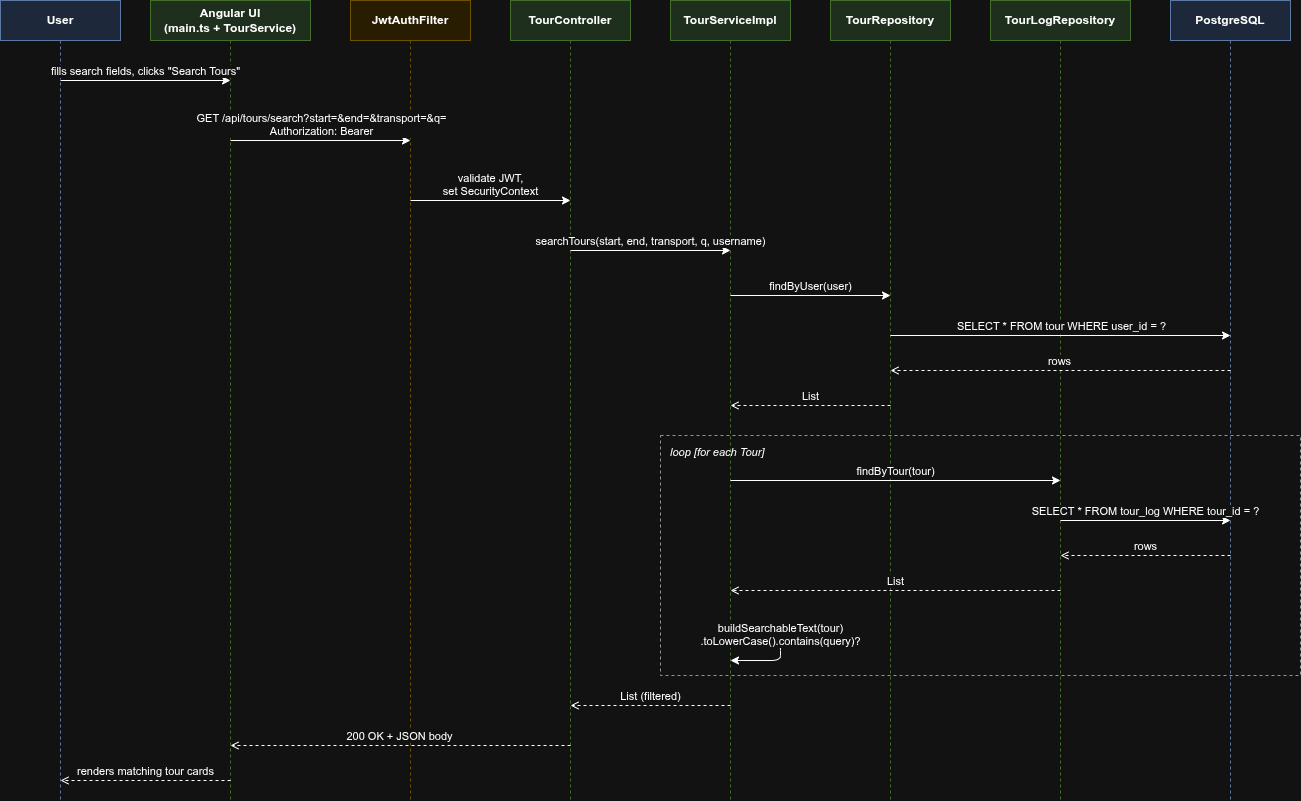

The diagram above was exported from draw.io. Its source (the exported page's mxGraphModel, read from the mxfile embedded in the PNG):
<mxGraphModel dx="1488" dy="925" grid="1" gridSize="10" guides="1" tooltips="1" connect="1" arrows="1" fold="1" page="1" pageScale="1" pageWidth="1500" pageHeight="900" math="0" shadow="0">
  <root>
    <mxCell id="0" />
    <mxCell id="1" parent="0" />
    <mxCell id="ll_user" parent="1" style="shape=umlLifeline;perimeter=lifelinePerimeter;whiteSpace=wrap;html=1;container=1;collapsible=0;recursiveResize=0;outlineConnect=0;size=40;fillColor=#dae8fc;strokeColor=#6c8ebf;fontStyle=1;" value="User" vertex="1">
      <mxGeometry height="800" width="120" x="40" y="40" as="geometry" />
    </mxCell>
    <mxCell id="ll_ui" parent="1" style="shape=umlLifeline;perimeter=lifelinePerimeter;whiteSpace=wrap;html=1;container=1;collapsible=0;recursiveResize=0;outlineConnect=0;size=40;fillColor=#d5e8d4;strokeColor=#82b366;fontStyle=1;" value="Angular UI&#10;(main.ts + TourService)" vertex="1">
      <mxGeometry height="800" width="160" x="190" y="40" as="geometry" />
    </mxCell>
    <mxCell id="ll_jwt" parent="1" style="shape=umlLifeline;perimeter=lifelinePerimeter;whiteSpace=wrap;html=1;container=1;collapsible=0;recursiveResize=0;outlineConnect=0;size=40;fillColor=#fff2cc;strokeColor=#d6b656;fontStyle=1;" value="JwtAuthFilter" vertex="1">
      <mxGeometry height="800" width="120" x="390" y="40" as="geometry" />
    </mxCell>
    <mxCell id="ll_ctrl" parent="1" style="shape=umlLifeline;perimeter=lifelinePerimeter;whiteSpace=wrap;html=1;container=1;collapsible=0;recursiveResize=0;outlineConnect=0;size=40;fillColor=#d5e8d4;strokeColor=#82b366;fontStyle=1;" value="TourController" vertex="1">
      <mxGeometry height="800" width="120" x="550" y="40" as="geometry" />
    </mxCell>
    <mxCell id="ll_svc" parent="1" style="shape=umlLifeline;perimeter=lifelinePerimeter;whiteSpace=wrap;html=1;container=1;collapsible=0;recursiveResize=0;outlineConnect=0;size=40;fillColor=#d5e8d4;strokeColor=#82b366;fontStyle=1;" value="TourServiceImpl" vertex="1">
      <mxGeometry height="800" width="120" x="710" y="40" as="geometry" />
    </mxCell>
    <mxCell id="ll_repo_tour" parent="1" style="shape=umlLifeline;perimeter=lifelinePerimeter;whiteSpace=wrap;html=1;container=1;collapsible=0;recursiveResize=0;outlineConnect=0;size=40;fillColor=#d5e8d4;strokeColor=#82b366;fontStyle=1;" value="TourRepository" vertex="1">
      <mxGeometry height="800" width="120" x="870" y="40" as="geometry" />
    </mxCell>
    <mxCell id="ll_repo_log" parent="1" style="shape=umlLifeline;perimeter=lifelinePerimeter;whiteSpace=wrap;html=1;container=1;collapsible=0;recursiveResize=0;outlineConnect=0;size=40;fillColor=#d5e8d4;strokeColor=#82b366;fontStyle=1;" value="TourLogRepository" vertex="1">
      <mxGeometry height="800" width="140" x="1030" y="40" as="geometry" />
    </mxCell>
    <mxCell id="ll_db" parent="1" style="shape=umlLifeline;perimeter=lifelinePerimeter;whiteSpace=wrap;html=1;container=1;collapsible=0;recursiveResize=0;outlineConnect=0;size=40;fillColor=#dae8fc;strokeColor=#6c8ebf;fontStyle=1;" value="PostgreSQL" vertex="1">
      <mxGeometry height="800" width="120" x="1210" y="40" as="geometry" />
    </mxCell>
    <mxCell id="m1" edge="1" parent="1" style="endArrow=classic;html=1;fontSize=11;verticalAlign=bottom;" value="fills search fields, clicks &quot;Search Tours&quot;">
      <mxGeometry relative="1" as="geometry">
        <mxPoint x="100" y="120" as="sourcePoint" />
        <mxPoint x="270" y="120" as="targetPoint" />
      </mxGeometry>
    </mxCell>
    <mxCell id="m2" edge="1" parent="1" style="endArrow=classic;html=1;fontSize=11;verticalAlign=bottom;" value="GET /api/tours/search?start=&amp;end=&amp;transport=&amp;q=&#10;Authorization: Bearer &lt;jwt&gt;">
      <mxGeometry relative="1" as="geometry">
        <mxPoint x="270" y="180" as="sourcePoint" />
        <mxPoint x="450" y="180" as="targetPoint" />
      </mxGeometry>
    </mxCell>
    <mxCell id="m3" edge="1" parent="1" style="endArrow=classic;html=1;fontSize=11;verticalAlign=bottom;" value="validate JWT,&#10;set SecurityContext">
      <mxGeometry relative="1" as="geometry">
        <mxPoint x="450" y="240" as="sourcePoint" />
        <mxPoint x="610" y="240" as="targetPoint" />
      </mxGeometry>
    </mxCell>
    <mxCell id="m4" edge="1" parent="1" style="endArrow=classic;html=1;fontSize=11;verticalAlign=bottom;" value="searchTours(start, end, transport, q, username)">
      <mxGeometry relative="1" as="geometry">
        <mxPoint x="610" y="290" as="sourcePoint" />
        <mxPoint x="770" y="290" as="targetPoint" />
      </mxGeometry>
    </mxCell>
    <mxCell id="m5" edge="1" parent="1" style="endArrow=classic;html=1;fontSize=11;verticalAlign=bottom;" value="findByUser(user)">
      <mxGeometry relative="1" as="geometry">
        <mxPoint x="770" y="335" as="sourcePoint" />
        <mxPoint x="930" y="335" as="targetPoint" />
      </mxGeometry>
    </mxCell>
    <mxCell id="m6" edge="1" parent="1" style="endArrow=classic;html=1;fontSize=11;verticalAlign=bottom;" value="SELECT * FROM tour WHERE user_id = ?">
      <mxGeometry relative="1" as="geometry">
        <mxPoint x="930" y="375" as="sourcePoint" />
        <mxPoint x="1270" y="375" as="targetPoint" />
      </mxGeometry>
    </mxCell>
    <mxCell id="m7" edge="1" parent="1" style="endArrow=open;html=1;dashed=1;fontSize=11;verticalAlign=bottom;" value="rows">
      <mxGeometry relative="1" as="geometry">
        <mxPoint x="1270" y="410" as="sourcePoint" />
        <mxPoint x="930" y="410" as="targetPoint" />
      </mxGeometry>
    </mxCell>
    <mxCell id="m8" edge="1" parent="1" style="endArrow=open;html=1;dashed=1;fontSize=11;verticalAlign=bottom;" value="List&lt;Tour&gt;">
      <mxGeometry relative="1" as="geometry">
        <mxPoint x="930" y="445" as="sourcePoint" />
        <mxPoint x="770" y="445" as="targetPoint" />
      </mxGeometry>
    </mxCell>
    <mxCell id="loop_frame" parent="1" style="rounded=0;whiteSpace=wrap;html=1;fillColor=none;verticalAlign=top;align=left;spacingLeft=8;spacingTop=4;dashed=1;fontStyle=2;fontSize=11;strokeColor=#666666;" value="loop  [for each Tour]" vertex="1">
      <mxGeometry height="240" width="640" x="700" y="475" as="geometry" />
    </mxCell>
    <mxCell id="m9" edge="1" parent="1" style="endArrow=classic;html=1;fontSize=11;verticalAlign=bottom;" value="findByTour(tour)">
      <mxGeometry relative="1" as="geometry">
        <mxPoint x="770" y="520" as="sourcePoint" />
        <mxPoint x="1100" y="520" as="targetPoint" />
      </mxGeometry>
    </mxCell>
    <mxCell id="m10" edge="1" parent="1" style="endArrow=classic;html=1;fontSize=11;verticalAlign=bottom;" value="SELECT * FROM tour_log WHERE tour_id = ?">
      <mxGeometry relative="1" as="geometry">
        <mxPoint x="1100" y="560" as="sourcePoint" />
        <mxPoint x="1270" y="560" as="targetPoint" />
      </mxGeometry>
    </mxCell>
    <mxCell id="m11" edge="1" parent="1" style="endArrow=open;html=1;dashed=1;fontSize=11;verticalAlign=bottom;" value="rows">
      <mxGeometry relative="1" as="geometry">
        <mxPoint x="1270" y="595" as="sourcePoint" />
        <mxPoint x="1100" y="595" as="targetPoint" />
      </mxGeometry>
    </mxCell>
    <mxCell id="m12" edge="1" parent="1" style="endArrow=open;html=1;dashed=1;fontSize=11;verticalAlign=bottom;" value="List&lt;TourLog&gt;">
      <mxGeometry relative="1" as="geometry">
        <mxPoint x="1100" y="630" as="sourcePoint" />
        <mxPoint x="770" y="630" as="targetPoint" />
      </mxGeometry>
    </mxCell>
    <mxCell id="m13" edge="1" parent="1" style="endArrow=classic;html=1;fontSize=11;verticalAlign=bottom;curved=0;" value="buildSearchableText(tour)&#10;.toLowerCase().contains(query)?">
      <mxGeometry relative="1" as="geometry">
        <Array as="points">
          <mxPoint x="820" y="680" />
          <mxPoint x="820" y="700" />
        </Array>
        <mxPoint x="770" y="680" as="sourcePoint" />
        <mxPoint x="770" y="700" as="targetPoint" />
      </mxGeometry>
    </mxCell>
    <mxCell id="m14" edge="1" parent="1" style="endArrow=open;html=1;dashed=1;fontSize=11;verticalAlign=bottom;" value="List&lt;TourResponse&gt;  (filtered)">
      <mxGeometry relative="1" as="geometry">
        <mxPoint x="770" y="745" as="sourcePoint" />
        <mxPoint x="610" y="745" as="targetPoint" />
      </mxGeometry>
    </mxCell>
    <mxCell id="m15" edge="1" parent="1" style="endArrow=open;html=1;dashed=1;fontSize=11;verticalAlign=bottom;" value="200 OK  +  JSON body">
      <mxGeometry relative="1" as="geometry">
        <mxPoint x="610" y="785" as="sourcePoint" />
        <mxPoint x="270" y="785" as="targetPoint" />
      </mxGeometry>
    </mxCell>
    <mxCell id="m16" edge="1" parent="1" style="endArrow=open;html=1;dashed=1;fontSize=11;verticalAlign=bottom;" value="renders matching tour cards">
      <mxGeometry relative="1" as="geometry">
        <mxPoint x="270" y="820" as="sourcePoint" />
        <mxPoint x="100" y="820" as="targetPoint" />
      </mxGeometry>
    </mxCell>
  </root>
</mxGraphModel>